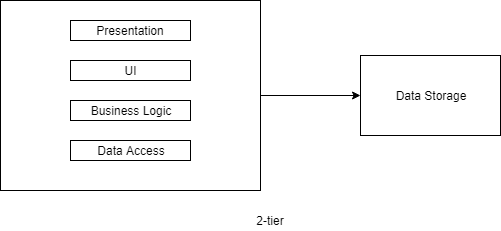

The diagram above was exported from draw.io. Its source (the exported page's mxGraphModel, read from the mxfile embedded in the PNG):
<mxGraphModel dx="1422" dy="747" grid="1" gridSize="10" guides="1" tooltips="1" connect="1" arrows="1" fold="1" page="1" pageScale="1" pageWidth="850" pageHeight="1100" math="0" shadow="0">
  <root>
    <mxCell id="XdZZZBzU1T0fjzd85MmB-0" />
    <mxCell id="XdZZZBzU1T0fjzd85MmB-1" parent="XdZZZBzU1T0fjzd85MmB-0" />
    <mxCell id="OH91ksVDa1W1y-eHUQNv-9" value="" style="edgeStyle=orthogonalEdgeStyle;rounded=0;orthogonalLoop=1;jettySize=auto;html=1;entryX=0;entryY=0.5;entryDx=0;entryDy=0;" edge="1" parent="XdZZZBzU1T0fjzd85MmB-1" source="egDcsH2biUzSMv6rJfWL-0" target="OH91ksVDa1W1y-eHUQNv-4">
      <mxGeometry relative="1" as="geometry">
        <mxPoint x="360" y="115" as="targetPoint" />
      </mxGeometry>
    </mxCell>
    <mxCell id="egDcsH2biUzSMv6rJfWL-0" value="" style="rounded=0;whiteSpace=wrap;html=1;" vertex="1" parent="XdZZZBzU1T0fjzd85MmB-1">
      <mxGeometry x="20" y="20" width="260" height="190" as="geometry" />
    </mxCell>
    <mxCell id="OH91ksVDa1W1y-eHUQNv-0" value="Presentation" style="rounded=0;whiteSpace=wrap;html=1;" vertex="1" parent="XdZZZBzU1T0fjzd85MmB-1">
      <mxGeometry x="90" y="40" width="120" height="20" as="geometry" />
    </mxCell>
    <mxCell id="OH91ksVDa1W1y-eHUQNv-1" value="UI" style="rounded=0;whiteSpace=wrap;html=1;" vertex="1" parent="XdZZZBzU1T0fjzd85MmB-1">
      <mxGeometry x="90" y="80" width="120" height="20" as="geometry" />
    </mxCell>
    <mxCell id="OH91ksVDa1W1y-eHUQNv-2" value="Business Logic" style="rounded=0;whiteSpace=wrap;html=1;" vertex="1" parent="XdZZZBzU1T0fjzd85MmB-1">
      <mxGeometry x="90" y="120" width="120" height="20" as="geometry" />
    </mxCell>
    <mxCell id="OH91ksVDa1W1y-eHUQNv-3" value="Data Access" style="rounded=0;whiteSpace=wrap;html=1;" vertex="1" parent="XdZZZBzU1T0fjzd85MmB-1">
      <mxGeometry x="90" y="160" width="120" height="20" as="geometry" />
    </mxCell>
    <mxCell id="OH91ksVDa1W1y-eHUQNv-4" value="Data Storage" style="rounded=0;whiteSpace=wrap;html=1;" vertex="1" parent="XdZZZBzU1T0fjzd85MmB-1">
      <mxGeometry x="380" y="75" width="140" height="80" as="geometry" />
    </mxCell>
    <mxCell id="OH91ksVDa1W1y-eHUQNv-10" value="2-tier" style="text;html=1;strokeColor=none;fillColor=none;align=center;verticalAlign=middle;whiteSpace=wrap;rounded=0;" vertex="1" parent="XdZZZBzU1T0fjzd85MmB-1">
      <mxGeometry x="270" y="230" width="40" height="20" as="geometry" />
    </mxCell>
  </root>
</mxGraphModel>